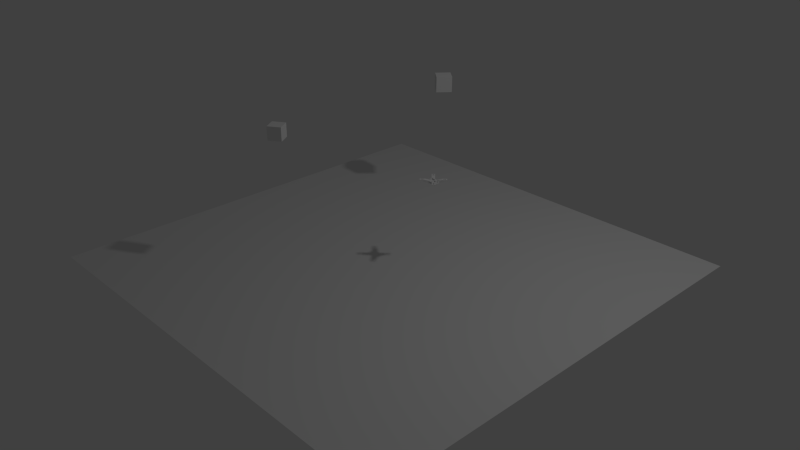 # Source: Tracking_Diode_3D.blend  (saved by Blender 2.79.0; exported with 4.5.12 LTS)
import bpy
from mathutils import Matrix  # noqa: F401  (used for matrix-valued properties, if any)

bpy.ops.wm.read_factory_settings(use_empty=True)
scene = bpy.context.scene
scene.name = 'Scene'

# ---- collections
col_collection_1 = bpy.data.collections.new('Collection 1'); scene.collection.children.link(col_collection_1)

# ---- materials (node trees are filled in below, after node groups)
mat_material = bpy.data.materials.new('Material')
mat_material.alpha_threshold = 0.0
mat_material.use_transparent_shadow = False
mat_material.roughness = 0.5
mat_material.line_color = (0.0, 0.0, 0.0, 1.0)

# ---- material node trees

# ---- world
world_world = bpy.data.worlds.new('World'); scene.world = world_world
world_world.color = (0.05088, 0.05088, 0.05088)
world_world.use_sun_shadow = False
world_world.sun_shadow_jitter_overblur = 0.0
world_world.cycles.sampling_method = 'NONE'
world_world.cycles.sample_map_resolution = 256

# ---- cameras
cam_camera = bpy.data.cameras.new('Camera')
cam_camera.clip_end = 100.0
cam_camera.lens = 35.0
cam_camera.sensor_width = 32.0
cam_camera.sensor_height = 18.0
cam_camera.ortho_scale = 7.314
cam_camera.dof.focus_distance = 0.0
cam_camera.dof.aperture_fstop = 128.0

# ---- lights
light_lamp = bpy.data.lights.new('Lamp', 'POINT')
light_lamp.transmission_factor = 0.0
light_lamp.cutoff_distance = 30.0
light_lamp.energy = 100.0
light_lamp.shadow_buffer_clip_start = 1.001
light_lamp.shadow_soft_size = 0.1
light_lamp.shadow_maximum_resolution = 0.006
light_lamp.use_absolute_resolution = True
light_lamp.cycles.use_multiple_importance_sampling = False

# ---- meshes
me_plane = bpy.data.meshes.new('Plane')
me_plane.from_pydata([(-1.0, -1.0, 0.0), (1.0, -1.0, 0.0), (-1.0, 1.0, 0.0), (1.0, 1.0, 0.0)], [], [(0, 1, 3, 2)])
me_plane.use_remesh_preserve_volume = False
me_plane.use_remesh_preserve_attributes = False
me_plane.use_mirror_vertex_groups = False
me_plane.update()
me_cube_004 = bpy.data.meshes.new('Cube.004')
me_cube_004.from_pydata([(-1.0, -1.0, -1.0), (-1.0, -1.0, 1.0), (-1.0, 1.0, -1.0), (-1.0, 1.0, 1.0), (1.0, -1.0, -1.0), (1.0, -1.0, 1.0), (1.0, 1.0, -1.0), (1.0, 1.0, 1.0)], [], [(0, 1, 3, 2), (2, 3, 7, 6), (6, 7, 5, 4), (4, 5, 1, 0), (2, 6, 4, 0), (7, 3, 1, 5)])
me_cube_004.use_remesh_preserve_volume = False
me_cube_004.use_remesh_preserve_attributes = False
me_cube_004.use_mirror_vertex_groups = False
me_cube_004.update()
me_cube_003 = bpy.data.meshes.new('Cube.003')
me_cube_003.from_pydata([(-1.0, -1.0, -1.0), (-1.0, -1.0, 1.0), (-1.0, 1.0, -1.0), (-1.0, 1.0, 1.0), (1.0, -1.0, -1.0), (1.0, -1.0, 1.0), (1.0, 1.0, -1.0), (1.0, 1.0, 1.0)], [], [(0, 1, 3, 2), (2, 3, 7, 6), (6, 7, 5, 4), (4, 5, 1, 0), (2, 6, 4, 0), (7, 3, 1, 5)])
me_cube_003.use_remesh_preserve_volume = False
me_cube_003.use_remesh_preserve_attributes = False
me_cube_003.use_mirror_vertex_groups = False
me_cube_003.update()
me_cube = bpy.data.meshes.new('Cube')
me_cube.from_pydata([(1.0, 1.0, -1.0), (1.0, -1.0, -1.0), (-1.0, -1.0, -1.0), (-1.0, 1.0, -1.0), (1.0, 1.0, 1.0), (1.0, -1.0, 1.0), (-1.0, -1.0, 1.0), (-1.0, 1.0, 1.0)], [], [(0, 1, 2, 3), (4, 7, 6, 5), (0, 4, 5, 1), (1, 5, 6, 2), (2, 6, 7, 3), (4, 0, 3, 7)])
me_cube.materials.append(mat_material)
me_cube.use_remesh_preserve_volume = False
me_cube.use_remesh_preserve_attributes = False
me_cube.use_mirror_vertex_groups = False
me_cube.update()
me_assembly_tracker_2 = bpy.data.meshes.new('Assembly Tracker 2')
me_assembly_tracker_2.from_pydata([(23.2, 2.512, 21.82), (22.88, 2.515, 21.5), (23.7, 2.515, 20.69), (16.84, 2.553, 18.28), (17.16, 2.55, 18.6), (16.34, 2.55, 19.41), (13.9, 2.57, 16.97), (16.95, 2.57, 13.93), (14.93, 2.561, 18.0), (17.97, 2.561, 14.96), (21.75, 2.544, 15.42), (24.65, 2.521, 18.32), (20.8, 2.544, 16.37), (23.7, 2.521, 19.27), (20.66, 2.515, 23.73), (21.47, 2.515, 22.91), (21.79, 2.512, 23.23), (19.38, 2.55, 16.37), (18.57, 2.55, 17.19), (18.25, 2.553, 16.87), (18.29, 2.521, 24.68), (15.39, 2.544, 21.78), (19.24, 2.521, 23.73), (16.34, 2.544, 20.83), (18.68, 2.561, 14.25), (14.22, 2.561, 18.71), (26.14, 2.495, 23.12), (23.1, 2.495, 26.17), (25.11, 2.503, 22.1), (22.07, 2.503, 25.14), (25.82, 2.503, 21.39), (21.36, 2.503, 25.85), (16.07, -2.607, 13.06), (17.97, 1.712, 14.95), (13.04, -2.059, 10.02), (13.03, -3.559, 10.02), (14.63, 1.249, 11.61), (13.03, -2.607, 16.1), (9.991, -3.559, 13.06), (9.997, -2.059, 13.07), (14.93, 1.712, 17.99), (11.59, 1.249, 14.65), (15.39, 1.694, 21.78), (15.42, 1.694, 21.81), (16.34, 1.694, 20.82), (16.38, 1.694, 20.86), (14.32, -1.686, 20.71), (15.27, -1.686, 19.75), (12.33, -2.607, 16.81), (8.329, -3.559, 14.72), (8.354, 2.502, 14.75), (14.69, -3.559, 8.357), (14.72, 2.502, 8.381), (12.24, 2.502, 10.86), (10.83, 2.502, 12.27), (10.81, -1.498, 12.25), (12.23, -1.498, 10.84), (23.69, 1.671, 19.27), (24.65, 1.671, 18.31), (25.82, 1.653, 21.39), (27.8, 1.645, 21.46), (25.11, 1.653, 22.1), (26.13, 1.645, 23.12), (21.75, 1.694, 15.41), (21.79, 1.694, 15.45), (20.68, -1.686, 14.34), (27.8, 3.645, 21.47), (18.61, 3.72, 12.28), (20.8, 1.694, 16.37), (19.73, -1.686, 15.3), (20.83, 1.694, 16.4), (16.78, -2.607, 12.35), (18.67, 1.712, 14.25), (22.07, 1.653, 25.14), (23.09, 1.645, 26.16), (21.36, 1.653, 25.84), (21.43, 1.645, 27.82), (19.24, 1.671, 23.72), (18.29, 1.671, 24.68), (21.44, 3.645, 27.83), (20.66, 3.665, 23.73), (12.25, 3.72, 18.64), (16.35, 3.7, 19.42), (19.39, 3.7, 16.38), (23.7, 3.665, 20.69), (18.58, 3.7, 17.19), (18.26, 3.703, 16.87), (16.84, 3.703, 18.29), (17.16, 3.7, 18.6), (21.48, 3.665, 22.92), (21.79, 3.662, 23.24), (23.21, 3.662, 21.82), (22.89, 3.665, 21.5), (14.22, 1.712, 18.7), (8.351, 1.948, 11.21), (11.18, 1.948, 8.379), (8.337, -1.484, 11.19), (11.17, -1.484, 8.365), (-10.13, -5.116, 4.792), (-10.12, -5.116, 4.792), (-10.12, -5.116, 5.842), (-13.7, -5.116, 9.42), (-14.76, -5.116, 8.359), (-13.48, -5.116, 7.081), (-13.48, -5.116, 2.495), (-10.13, -5.116, 2.495), (14.7, -5.116, 8.359), (13.63, -5.116, 9.42), (13.52, -5.116, 7.181), (10.17, -5.116, 5.952), (13.52, -5.116, -7.191), (10.17, -5.116, -5.962), (14.7, -5.116, -8.369), (13.63, -5.116, -9.43), (-10.13, -4.116, 4.792), (-10.13, -4.116, 2.495), (-12.13, -4.116, 2.495), (-10.12, -4.116, 5.842), (-10.12, -4.116, 4.792), (-11.68, -4.116, 7.395), (-12.13, -4.116, 7.395), (-12.13, 1.933, 7.395), (-12.13, 1.817, 6.65), (-12.8, 1.882, 6.399), (-14.76, 2.495, 8.359), (-12.32, 2.495, 10.8), (-11.23, 1.92, 8.218), (-10.84, 2.495, 12.28), (-8.397, 2.495, 14.72), (-8.255, 1.92, 11.19), (-1.069, 0.2033, 7.395), (14.7, 2.495, 8.359), (13.52, 1.704, 7.181), (12.17, 1.704, 5.831), (-13.48, 1.704, 7.081), (-8.397, -5.116, 14.72), (-4.669, -5.116, 11.0), (-4.669, 0.2033, 11.0), (4.603, -5.116, 11.0), (8.332, -5.116, 14.72), (4.603, 0.2033, 11.0), (8.332, 2.495, 14.72), (1.003, 0.2033, 7.395), (-12.13, 1.704, 5.931), (-12.13, 1.673, 5.731), (-12.23, 1.704, 5.831), (12.17, 1.949, 7.395), (12.17, -4.116, 7.395), (11.61, -4.116, 7.395), (-12.32, -1.505, 10.8), (-10.84, -1.505, 12.28), (-13.7, -4.116, 9.42), (-9.457, -4.116, 13.66), (-9.457, -5.116, 13.66), (-5.486, -5.116, 9.692), (5.421, -5.116, 9.692), (9.392, -5.116, 13.66), (-13.48, -4.116, 2.495), (-13.48, -3.316, -2.925), (-13.48, 1.886, -2.925), (-13.48, 1.704, -7.091), (-13.48, -3.316, 2.915), (-13.48, -4.116, -2.505), (-13.48, -5.116, -2.505), (-13.48, -5.116, -7.091), (-13.48, 1.886, 2.915), (-13.48, 2.9, 2.495), (-13.48, 2.9, -2.505), (13.52, -0.2304, -0.004894), (13.52, 1.704, 5.731), (13.52, 1.704, -7.191), (13.52, 1.704, -5.741), (12.17, -4.116, -7.405), (11.61, -4.116, -7.405), (10.17, -4.116, -5.962), (10.17, -4.116, 5.952), (-12.13, 1.704, 5.731), (-12.13, 2.9, 2.495), (-12.13, 1.886, -2.925), (-12.13, 1.817, -6.66), (-12.13, 2.9, -2.505), (-12.13, -4.116, -7.405), (-12.13, 1.933, -7.405), (-12.13, 1.886, 2.915), (-12.13, -3.316, 2.915), (-12.13, -4.116, -2.505), (-12.13, -3.316, -2.925), (-12.13, 1.704, -5.941), (-12.13, 1.704, -5.741), (-12.13, 1.673, -5.741), (12.17, 1.704, -5.841), (12.17, 1.949, -7.405), (12.17, 1.704, 5.731), (12.17, -0.2304, -0.004894), (12.17, 1.704, -5.741), (-11.23, -1.505, 8.218), (-8.255, -1.505, 11.19), (10.77, -1.505, 12.28), (10.77, 2.495, 12.28), (12.26, 2.495, 10.8), (12.26, -1.505, 10.8), (9.392, -4.116, 13.66), (13.63, -4.116, 9.42), (8.19, 1.92, 11.19), (11.16, 1.92, 8.218), (8.19, -1.505, 11.19), (11.16, -1.505, 8.218), (5.421, -4.116, 9.692), (-5.486, -4.116, 9.692), (-10.12, -5.116, -5.852), (-10.12, -5.116, -4.802), (-13.7, -5.116, -9.43), (-10.13, -5.116, -4.802), (-14.76, -5.116, -8.369), (-10.13, -5.116, -2.505), (-10.13, -4.116, -2.505), (-10.13, -4.116, -4.802), (-10.12, -4.116, -4.802), (-10.12, -4.116, -5.852), (-11.68, -4.116, -7.405), (-8.397, 2.495, -14.73), (-10.84, 2.495, -12.29), (-8.255, 1.92, -11.2), (-12.8, 1.882, -6.409), (-14.76, 2.495, -8.369), (-1.069, 0.2033, -7.405), (-11.23, 1.92, -8.228), (-12.32, 2.495, -10.81), (14.7, 2.495, -8.369), (-4.669, -5.116, -11.0), (-8.397, -5.116, -14.73), (-4.669, 0.2033, -11.0), (8.332, -5.116, -14.73), (4.603, -5.116, -11.0), (8.332, 2.495, -14.73), (4.603, 0.2033, -11.0), (1.003, 0.2033, -7.405), (-12.23, 1.704, -5.841), (-10.84, -1.505, -12.29), (-13.7, -4.116, -9.43), (-9.457, -5.116, -13.67), (-9.457, -4.116, -13.67), (-12.32, -1.505, -10.81), (9.392, -5.116, -13.67), (5.421, -5.116, -9.701), (-5.486, -5.116, -9.701), (-11.23, -1.505, -8.228), (-8.255, -1.505, -11.2), (12.26, -1.505, -10.81), (12.26, 2.495, -10.81), (13.63, -4.116, -9.43), (9.392, -4.116, -13.67), (10.77, 2.495, -12.29), (10.77, -1.505, -12.29), (11.16, 1.92, -8.228), (8.19, 1.92, -11.2), (8.19, -1.505, -11.2), (11.16, -1.505, -8.228), (5.421, -4.116, -9.701), (-5.486, -4.116, -9.701), (-21.85, 2.512, 23.23), (-21.54, 2.515, 22.91), (-20.72, 2.515, 23.73), (-18.32, 2.553, 16.87), (-18.64, 2.55, 17.19), (-19.45, 2.55, 16.37), (-17.01, 2.57, 13.93), (-13.97, 2.57, 16.97), (-18.04, 2.561, 14.96), (-15.0, 2.561, 18.0), (-15.45, 2.544, 21.78), (-18.35, 2.521, 24.68), (-16.41, 2.544, 20.83), (-19.31, 2.521, 23.73), (-23.76, 2.515, 20.69), (-22.95, 2.515, 21.5), (-23.27, 2.512, 21.82), (-16.41, 2.55, 19.41), (-17.22, 2.55, 18.6), (-16.9, 2.553, 18.28), (-24.72, 2.521, 18.32), (-21.82, 2.544, 15.42), (-23.76, 2.521, 19.27), (-20.86, 2.544, 16.37), (-14.29, 2.561, 18.71), (-18.74, 2.561, 14.25), (-23.16, 2.495, 26.17), (-26.2, 2.495, 23.12), (-22.14, 2.503, 25.14), (-25.18, 2.503, 22.1), (-21.43, 2.503, 25.85), (-25.88, 2.503, 21.39), (-13.1, -2.607, 16.1), (-14.99, 1.712, 17.99), (-10.06, -2.059, 13.07), (-10.06, -3.559, 13.06), (-11.65, 1.249, 14.65), (-16.14, -2.607, 13.06), (-13.1, -3.559, 10.02), (-13.1, -2.059, 10.02), (-18.03, 1.712, 14.95), (-14.69, 1.249, 11.61), (-21.82, 1.694, 15.41), (-21.85, 1.694, 15.45), (-20.86, 1.694, 16.37), (-20.9, 1.694, 16.4), (-20.75, -1.686, 14.34), (-19.79, -1.686, 15.3), (-16.85, -2.607, 12.35), (-14.76, -3.559, 8.357), (-14.78, 2.502, 8.381), (-8.394, -3.559, 14.72), (-8.419, 2.502, 14.75), (-10.89, 2.502, 12.27), (-12.31, 2.502, 10.86), (-12.29, -1.498, 10.84), (-10.88, -1.498, 12.25), (-19.31, 1.671, 23.72), (-18.35, 1.671, 24.68), (-21.43, 1.653, 25.84), (-21.5, 1.645, 27.82), (-22.13, 1.653, 25.14), (-23.16, 1.645, 26.16), (-15.45, 1.694, 21.78), (-15.49, 1.694, 21.81), (-14.38, -1.686, 20.71), (-21.51, 3.645, 27.83), (-12.31, 3.72, 18.64), (-16.41, 1.694, 20.82), (-15.34, -1.686, 19.75), (-16.44, 1.694, 20.86), (-12.39, -2.607, 16.81), (-14.28, 1.712, 18.7), (-25.17, 1.653, 22.1), (-26.2, 1.645, 23.12), (-25.88, 1.653, 21.39), (-27.86, 1.645, 21.46), (-23.76, 1.671, 19.27), (-24.71, 1.671, 18.31), (-27.87, 3.645, 21.47), (-23.77, 3.665, 20.69), (-18.68, 3.72, 12.28), (-19.45, 3.7, 16.38), (-16.41, 3.7, 19.42), (-20.73, 3.665, 23.73), (-17.23, 3.7, 18.6), (-16.91, 3.703, 18.29), (-18.32, 3.703, 16.87), (-18.64, 3.7, 17.19), (-22.95, 3.665, 21.5), (-23.27, 3.662, 21.82), (-21.86, 3.662, 23.24), (-21.54, 3.665, 22.92), (-18.74, 1.712, 14.25), (-11.25, 1.948, 8.379), (-8.417, 1.948, 11.21), (-11.23, -1.484, 8.365), (-8.403, -1.484, 11.19), (21.79, 2.512, -23.24), (21.47, 2.515, -22.92), (20.66, 2.515, -23.74), (18.25, 2.553, -16.88), (18.57, 2.55, -17.2), (19.38, 2.55, -16.38), (16.95, 2.57, -13.94), (13.9, 2.57, -16.98), (17.97, 2.561, -14.97), (14.93, 2.561, -18.01), (15.39, 2.544, -21.79), (18.29, 2.521, -24.69), (16.34, 2.544, -20.84), (19.24, 2.521, -23.74), (23.7, 2.515, -20.7), (22.88, 2.515, -21.51), (23.2, 2.512, -21.83), (16.34, 2.55, -19.42), (17.16, 2.55, -18.61), (16.84, 2.553, -18.29), (24.65, 2.521, -18.33), (21.75, 2.544, -15.43), (23.7, 2.521, -19.28), (20.8, 2.544, -16.38), (14.22, 2.561, -18.72), (18.68, 2.561, -14.26), (23.1, 2.495, -26.18), (26.14, 2.495, -23.13), (22.07, 2.503, -25.15), (25.11, 2.503, -22.11), (21.36, 2.503, -25.86), (25.82, 2.503, -21.4), (13.03, -2.607, -16.11), (14.93, 1.712, -18.0), (9.997, -2.059, -13.07), (9.991, -3.559, -13.07), (11.59, 1.249, -14.66), (16.07, -2.607, -13.07), (13.03, -3.559, -10.03), (13.04, -2.059, -10.03), (17.97, 1.712, -14.96), (14.63, 1.249, -11.62), (21.75, 1.694, -15.42), (21.79, 1.694, -15.46), (20.8, 1.694, -16.38), (20.83, 1.694, -16.41), (20.68, -1.686, -14.35), (19.73, -1.686, -15.31), (16.78, -2.607, -12.36), (14.69, -3.559, -8.367), (14.72, 2.502, -8.391), (8.329, -3.559, -14.73), (8.354, 2.502, -14.76), (10.83, 2.502, -12.28), (12.24, 2.502, -10.87), (12.23, -1.498, -10.85), (10.81, -1.498, -12.26), (19.24, 1.671, -23.73), (18.29, 1.671, -24.69), (21.36, 1.653, -25.85), (21.43, 1.645, -27.83), (22.07, 1.653, -25.15), (23.09, 1.645, -26.17), (15.39, 1.694, -21.79), (15.42, 1.694, -21.82), (14.32, -1.686, -20.72), (21.44, 3.645, -27.84), (12.25, 3.72, -18.65), (16.34, 1.694, -20.83), (15.27, -1.686, -19.76), (16.38, 1.694, -20.87), (12.33, -2.607, -16.82), (14.22, 1.712, -18.71), (25.11, 1.653, -22.11), (26.13, 1.645, -23.13), (25.82, 1.653, -21.4), (27.8, 1.645, -21.47), (23.69, 1.671, -19.28), (24.65, 1.671, -18.32), (27.8, 3.645, -21.48), (23.7, 3.665, -20.7), (18.61, 3.72, -12.29), (19.39, 3.7, -16.39), (16.35, 3.7, -19.43), (20.66, 3.665, -23.74), (17.16, 3.7, -18.61), (16.84, 3.703, -18.3), (18.26, 3.703, -16.88), (18.58, 3.7, -17.2), (22.89, 3.665, -21.51), (23.21, 3.662, -21.83), (21.79, 3.662, -23.25), (21.48, 3.665, -22.93), (18.67, 1.712, -14.26), (11.18, 1.948, -8.389), (8.351, 1.948, -11.22), (11.17, -1.484, -8.375), (8.337, -1.484, -11.2), (-23.23, 2.501, -21.79), (-22.92, 2.504, -21.47), (-23.73, 2.504, -20.66), (-16.87, 2.542, -18.26), (-17.19, 2.539, -18.57), (-16.38, 2.539, -19.39), (-13.94, 2.559, -16.95), (-16.98, 2.559, -13.91), (-14.96, 2.551, -17.97), (-18.0, 2.551, -14.93), (-21.78, 2.533, -15.39), (-24.68, 2.51, -18.29), (-20.83, 2.533, -16.35), (-23.73, 2.51, -19.25), (-20.69, 2.504, -23.7), (-21.5, 2.504, -22.89), (-21.82, 2.501, -23.21), (-19.42, 2.539, -16.35), (-18.6, 2.539, -17.16), (-18.28, 2.542, -16.84), (-18.32, 2.51, -24.66), (-15.42, 2.533, -21.76), (-19.27, 2.51, -23.7), (-16.37, 2.533, -20.8), (-18.71, 2.551, -14.23), (-14.25, 2.551, -18.68), (-26.17, 2.484, -23.1), (-23.13, 2.484, -26.14), (-25.14, 2.492, -22.07), (-22.1, 2.492, -25.12), (-25.85, 2.492, -21.37), (-21.4, 2.492, -25.82), (-16.1, -2.618, -13.04), (-18.0, 1.701, -14.93), (-13.07, -2.069, -10.0), (-13.06, -3.569, -9.994), (-14.66, 1.238, -11.59), (-13.06, -2.618, -16.08), (-10.02, -3.569, -13.03), (-10.03, -2.069, -13.04), (-14.96, 1.701, -17.97), (-11.62, 1.238, -14.63), (-15.42, 1.683, -21.75), (-15.45, 1.683, -21.79), (-16.37, 1.683, -20.8), (-16.41, 1.683, -20.83), (-14.35, -1.697, -20.68), (-15.3, -1.697, -19.73), (-12.36, -2.618, -16.78), (-8.36, -3.569, -14.7), (-8.384, 2.491, -14.72), (-14.72, -3.569, -8.332), (-14.75, 2.491, -8.357), (-12.27, 2.491, -10.83), (-10.86, 2.491, -12.25), (-10.84, -1.509, -12.23), (-12.26, -1.509, -10.82), (-23.73, 1.66, -19.24), (-24.68, 1.66, -18.29), (-25.85, 1.642, -21.36), (-27.83, 1.634, -21.43), (-25.14, 1.642, -22.07), (-26.16, 1.634, -23.1), (-21.78, 1.683, -15.39), (-21.82, 1.683, -15.42), (-20.71, -1.697, -14.32), (-27.83, 3.634, -21.44), (-18.64, 3.709, -12.25), (-20.83, 1.683, -16.34), (-19.76, -1.697, -15.27), (-20.86, 1.683, -16.38), (-16.81, -2.618, -12.33), (-18.71, 1.701, -14.22), (-22.1, 1.642, -25.11), (-23.12, 1.634, -26.14), (-21.39, 1.642, -25.82), (-21.46, 1.634, -27.8), (-19.27, 1.66, -23.7), (-18.32, 1.66, -24.65), (-21.47, 3.634, -27.81), (-20.69, 3.654, -23.71), (-12.28, 3.709, -18.61), (-16.38, 3.689, -19.39), (-19.42, 3.689, -16.35), (-23.73, 3.654, -20.67), (-18.61, 3.689, -17.17), (-18.29, 3.692, -16.85), (-16.87, 3.692, -18.26), (-17.19, 3.689, -18.58), (-21.51, 3.654, -22.89), (-21.82, 3.651, -23.21), (-23.24, 3.651, -21.8), (-22.92, 3.654, -21.48), (-14.25, 1.701, -18.68), (-8.382, 1.938, -11.18), (-11.21, 1.938, -8.354), (-8.368, -1.494, -11.17), (-11.2, -1.494, -8.34)], [], [(0, 1, 2), (3, 4, 5), (6, 7, 8), (8, 7, 9), (10, 11, 12), (12, 11, 13), (14, 15, 16), (17, 18, 19), (20, 21, 22), (22, 21, 23), (13, 2, 12), (12, 2, 17), (12, 17, 24), (24, 17, 19), (24, 19, 9), (9, 19, 3), (9, 3, 8), (8, 3, 5), (8, 5, 25), (26, 27, 28), (28, 27, 29), (13, 30, 2), (2, 30, 28), (2, 28, 0), (0, 28, 29), (0, 29, 16), (16, 29, 31), (16, 31, 14), (14, 31, 22), (14, 22, 5), (5, 22, 23), (5, 23, 25), (32, 33, 9), (34, 35, 36), (36, 35, 32), (36, 32, 7), (7, 32, 9), (37, 38, 39), (8, 40, 6), (6, 40, 37), (6, 37, 41), (41, 37, 39), (42, 43, 44), (44, 43, 45), (43, 46, 45), (45, 46, 47), (47, 46, 48), (48, 46, 49), (48, 49, 37), (37, 49, 38), (38, 49, 39), (39, 49, 50), (51, 35, 52), (52, 35, 34), (52, 34, 53), (50, 54, 39), (39, 54, 55), (39, 55, 34), (34, 55, 56), (34, 56, 53), (57, 58, 59), (59, 58, 60), (59, 60, 61), (61, 60, 62), (57, 59, 13), (13, 59, 30), (63, 64, 65), (66, 60, 58), (51, 52, 67), (65, 51, 63), (63, 51, 67), (63, 67, 10), (10, 67, 66), (10, 66, 11), (11, 66, 58), (68, 12, 24), (69, 70, 71), (71, 70, 68), (71, 68, 72), (72, 68, 24), (6, 41, 7), (7, 41, 36), (69, 65, 70), (70, 65, 64), (73, 74, 75), (75, 74, 76), (75, 76, 77), (77, 76, 78), (72, 24, 33), (33, 24, 9), (31, 75, 22), (22, 75, 77), (30, 59, 28), (28, 59, 61), (79, 80, 81), (81, 80, 82), (67, 83, 66), (66, 83, 84), (85, 83, 86), (86, 83, 67), (86, 67, 87), (87, 67, 81), (87, 81, 88), (88, 81, 82), (89, 80, 90), (90, 80, 79), (90, 79, 91), (91, 79, 66), (91, 66, 92), (92, 66, 84), (81, 50, 49), (78, 76, 20), (20, 76, 79), (20, 79, 21), (21, 79, 81), (21, 81, 42), (42, 81, 49), (42, 49, 43), (43, 49, 46), (62, 60, 26), (26, 60, 66), (26, 66, 27), (27, 66, 79), (27, 79, 74), (74, 79, 76), (25, 93, 8), (8, 93, 40), (44, 45, 47), (25, 23, 93), (93, 23, 44), (93, 44, 48), (48, 44, 47), (75, 31, 73), (73, 31, 29), (83, 85, 17), (17, 85, 18), (85, 86, 18), (18, 86, 19), (86, 87, 19), (19, 87, 3), (87, 88, 3), (3, 88, 4), (88, 82, 4), (4, 82, 5), (82, 80, 5), (5, 80, 14), (80, 89, 14), (14, 89, 15), (89, 90, 15), (15, 90, 16), (90, 91, 16), (16, 91, 0), (91, 92, 0), (0, 92, 1), (92, 84, 1), (1, 84, 2), (84, 83, 2), (2, 83, 17), (61, 62, 28), (28, 62, 26), (29, 27, 73), (73, 27, 74), (77, 78, 22), (22, 78, 20), (23, 21, 44), (44, 21, 42), (67, 52, 81), (81, 52, 53), (50, 81, 54), (54, 81, 53), (54, 53, 94), (94, 53, 95), (65, 69, 71), (32, 35, 71), (71, 35, 51), (71, 51, 65), (34, 36, 39), (39, 36, 41), (72, 33, 71), (71, 33, 32), (70, 64, 68), (68, 64, 63), (12, 68, 10), (10, 68, 63), (58, 57, 11), (11, 57, 13), (40, 93, 37), (37, 93, 48), (54, 94, 55), (55, 94, 96), (94, 95, 96), (96, 95, 97), (95, 53, 97), (97, 53, 56), (97, 56, 96), (96, 56, 55), (98, 99, 100), (101, 102, 103), (104, 105, 103), (103, 105, 98), (103, 98, 101), (101, 98, 100), (106, 107, 108), (108, 107, 109), (108, 109, 110), (110, 109, 111), (110, 111, 112), (112, 111, 113), (114, 115, 116), (117, 118, 119), (119, 118, 114), (119, 114, 120), (120, 114, 116), (121, 122, 123), (124, 125, 126), (127, 128, 129), (129, 128, 130), (129, 130, 126), (126, 130, 121), (126, 121, 124), (124, 121, 123), (106, 108, 131), (131, 108, 132), (131, 132, 133), (103, 102, 134), (134, 102, 124), (134, 124, 123), (135, 136, 128), (128, 136, 137), (128, 137, 130), (138, 139, 140), (140, 139, 141), (140, 141, 142), (143, 144, 145), (137, 136, 140), (140, 136, 138), (146, 147, 142), (142, 147, 148), (142, 148, 130), (130, 148, 119), (130, 119, 121), (121, 119, 120), (149, 125, 124), (128, 127, 135), (135, 127, 150), (102, 101, 151), (124, 102, 149), (149, 102, 151), (149, 151, 150), (150, 151, 152), (150, 152, 135), (135, 152, 153), (135, 153, 136), (136, 153, 154), (136, 154, 138), (138, 154, 155), (138, 155, 139), (139, 155, 156), (104, 103, 157), (157, 103, 134), (158, 159, 160), (161, 158, 162), (162, 158, 160), (162, 160, 163), (163, 160, 164), (162, 157, 161), (161, 157, 134), (161, 134, 165), (165, 134, 166), (165, 166, 159), (159, 166, 167), (159, 167, 160), (168, 169, 132), (170, 171, 110), (110, 171, 168), (110, 168, 108), (108, 168, 132), (147, 172, 173), (173, 174, 147), (147, 174, 175), (147, 175, 148), (143, 176, 177), (122, 121, 120), (178, 179, 180), (181, 182, 179), (178, 180, 183), (120, 116, 184), (184, 116, 185), (184, 185, 186), (186, 185, 181), (186, 181, 187), (187, 181, 179), (187, 179, 188), (188, 179, 178), (188, 178, 189), (189, 178, 186), (189, 186, 187), (180, 177, 183), (183, 177, 176), (183, 176, 184), (184, 176, 144), (184, 144, 120), (120, 144, 143), (120, 143, 122), (122, 143, 177), (190, 191, 172), (147, 146, 133), (133, 192, 147), (147, 192, 193), (147, 193, 172), (172, 193, 194), (172, 194, 190), (115, 105, 116), (116, 105, 104), (116, 104, 157), (185, 116, 162), (162, 116, 157), (111, 109, 174), (174, 109, 175), (98, 105, 114), (114, 105, 115), (195, 126, 149), (149, 126, 125), (196, 129, 195), (195, 129, 126), (150, 127, 196), (196, 127, 129), (196, 195, 150), (150, 195, 149), (197, 198, 141), (131, 199, 106), (106, 199, 200), (139, 156, 201), (141, 139, 197), (197, 139, 201), (197, 201, 200), (200, 201, 202), (200, 202, 106), (106, 202, 107), (131, 133, 146), (141, 198, 203), (141, 203, 142), (142, 203, 204), (142, 204, 146), (146, 204, 199), (146, 199, 131), (205, 203, 197), (197, 203, 198), (206, 204, 205), (205, 204, 203), (200, 199, 206), (206, 199, 204), (206, 205, 200), (200, 205, 197), (99, 98, 118), (118, 98, 114), (140, 142, 137), (137, 142, 130), (144, 176, 145), (133, 132, 192), (192, 132, 169), (122, 177, 123), (123, 177, 166), (123, 166, 134), (180, 167, 177), (177, 167, 166), (143, 145, 176), (161, 165, 184), (184, 165, 183), (158, 161, 186), (186, 161, 184), (165, 159, 183), (183, 159, 178), (193, 192, 168), (168, 192, 169), (107, 202, 109), (109, 202, 148), (109, 148, 175), (207, 201, 155), (155, 201, 156), (100, 99, 117), (117, 99, 118), (152, 151, 208), (208, 151, 119), (208, 119, 207), (207, 119, 148), (207, 148, 201), (201, 148, 202), (151, 101, 119), (119, 101, 100), (119, 100, 117), (154, 208, 155), (155, 208, 207), (208, 154, 152), (152, 154, 153), (209, 210, 211), (211, 210, 212), (213, 211, 164), (164, 211, 212), (164, 212, 163), (163, 212, 214), (185, 215, 181), (181, 215, 216), (216, 217, 181), (181, 217, 218), (181, 218, 219), (220, 221, 222), (223, 179, 224), (224, 179, 182), (220, 222, 225), (225, 222, 226), (225, 226, 182), (182, 226, 227), (182, 227, 224), (110, 112, 170), (170, 112, 228), (170, 228, 190), (213, 164, 224), (224, 164, 160), (224, 160, 223), (229, 230, 231), (231, 230, 220), (231, 220, 225), (232, 233, 234), (234, 233, 235), (234, 235, 236), (237, 189, 187), (229, 231, 233), (233, 231, 235), (182, 181, 225), (225, 181, 219), (225, 219, 236), (236, 219, 173), (236, 173, 191), (191, 173, 172), (238, 221, 220), (211, 213, 239), (239, 213, 224), (230, 240, 241), (224, 227, 239), (239, 227, 242), (239, 242, 241), (241, 242, 238), (241, 238, 230), (230, 238, 220), (232, 243, 233), (233, 243, 244), (233, 244, 229), (229, 244, 245), (229, 245, 230), (230, 245, 240), (214, 215, 163), (163, 215, 185), (163, 185, 162), (214, 212, 215), (215, 212, 216), (226, 246, 227), (227, 246, 242), (222, 247, 226), (226, 247, 246), (221, 238, 222), (222, 238, 247), (246, 247, 242), (242, 247, 238), (248, 249, 228), (112, 113, 250), (243, 232, 251), (251, 232, 234), (234, 252, 251), (251, 252, 253), (251, 253, 250), (250, 253, 248), (250, 248, 112), (112, 248, 228), (228, 249, 254), (190, 228, 191), (191, 228, 254), (191, 254, 236), (236, 254, 255), (236, 255, 234), (234, 255, 252), (255, 256, 252), (252, 256, 253), (254, 257, 255), (255, 257, 256), (249, 248, 254), (254, 248, 257), (256, 257, 253), (253, 257, 248), (212, 210, 216), (216, 210, 217), (236, 235, 225), (225, 235, 231), (237, 188, 189), (170, 190, 171), (171, 190, 194), (180, 179, 167), (167, 179, 223), (167, 223, 160), (188, 237, 187), (159, 158, 178), (178, 158, 186), (194, 193, 171), (171, 193, 168), (250, 113, 173), (173, 113, 111), (173, 111, 174), (251, 258, 243), (243, 258, 244), (210, 209, 217), (217, 209, 218), (251, 250, 258), (258, 250, 173), (258, 173, 259), (259, 173, 219), (259, 219, 241), (241, 219, 239), (211, 239, 209), (209, 239, 219), (209, 219, 218), (259, 245, 258), (258, 245, 244), (245, 259, 240), (240, 259, 241), (260, 261, 262), (263, 264, 265), (266, 267, 268), (268, 267, 269), (270, 271, 272), (272, 271, 273), (274, 275, 276), (277, 278, 279), (280, 281, 282), (282, 281, 283), (273, 262, 272), (272, 262, 277), (272, 277, 284), (284, 277, 279), (284, 279, 269), (269, 279, 263), (269, 263, 268), (268, 263, 265), (268, 265, 285), (286, 287, 288), (288, 287, 289), (273, 290, 262), (262, 290, 288), (262, 288, 260), (260, 288, 289), (260, 289, 276), (276, 289, 291), (276, 291, 274), (274, 291, 282), (274, 282, 265), (265, 282, 283), (265, 283, 285), (292, 293, 269), (294, 295, 296), (296, 295, 292), (296, 292, 267), (267, 292, 269), (297, 298, 299), (268, 300, 266), (266, 300, 297), (266, 297, 301), (301, 297, 299), (302, 303, 304), (304, 303, 305), (303, 306, 305), (305, 306, 307), (307, 306, 308), (308, 306, 309), (308, 309, 297), (297, 309, 298), (298, 309, 299), (299, 309, 310), (311, 295, 312), (312, 295, 294), (312, 294, 313), (310, 314, 299), (299, 314, 315), (299, 315, 294), (294, 315, 316), (294, 316, 313), (317, 318, 319), (319, 318, 320), (319, 320, 321), (321, 320, 322), (317, 319, 273), (273, 319, 290), (323, 324, 325), (326, 320, 318), (311, 312, 327), (325, 311, 323), (323, 311, 327), (323, 327, 270), (270, 327, 326), (270, 326, 271), (271, 326, 318), (328, 272, 284), (329, 330, 331), (331, 330, 328), (331, 328, 332), (332, 328, 284), (266, 301, 267), (267, 301, 296), (329, 325, 330), (330, 325, 324), (333, 334, 335), (335, 334, 336), (335, 336, 337), (337, 336, 338), (332, 284, 293), (293, 284, 269), (291, 335, 282), (282, 335, 337), (290, 319, 288), (288, 319, 321), (339, 340, 341), (341, 340, 342), (327, 343, 326), (326, 343, 344), (345, 343, 346), (346, 343, 327), (346, 327, 347), (347, 327, 341), (347, 341, 348), (348, 341, 342), (349, 340, 350), (350, 340, 339), (350, 339, 351), (351, 339, 326), (351, 326, 352), (352, 326, 344), (341, 310, 309), (338, 336, 280), (280, 336, 339), (280, 339, 281), (281, 339, 341), (281, 341, 302), (302, 341, 309), (302, 309, 303), (303, 309, 306), (322, 320, 286), (286, 320, 326), (286, 326, 287), (287, 326, 339), (287, 339, 334), (334, 339, 336), (285, 353, 268), (268, 353, 300), (304, 305, 307), (285, 283, 353), (353, 283, 304), (353, 304, 308), (308, 304, 307), (335, 291, 333), (333, 291, 289), (343, 345, 277), (277, 345, 278), (345, 346, 278), (278, 346, 279), (346, 347, 279), (279, 347, 263), (347, 348, 263), (263, 348, 264), (348, 342, 264), (264, 342, 265), (342, 340, 265), (265, 340, 274), (340, 349, 274), (274, 349, 275), (349, 350, 275), (275, 350, 276), (350, 351, 276), (276, 351, 260), (351, 352, 260), (260, 352, 261), (352, 344, 261), (261, 344, 262), (344, 343, 262), (262, 343, 277), (321, 322, 288), (288, 322, 286), (289, 287, 333), (333, 287, 334), (337, 338, 282), (282, 338, 280), (283, 281, 304), (304, 281, 302), (327, 312, 341), (341, 312, 313), (310, 341, 314), (314, 341, 313), (314, 313, 354), (354, 313, 355), (325, 329, 331), (292, 295, 331), (331, 295, 311), (331, 311, 325), (294, 296, 299), (299, 296, 301), (332, 293, 331), (331, 293, 292), (330, 324, 328), (328, 324, 323), (272, 328, 270), (270, 328, 323), (318, 317, 271), (271, 317, 273), (300, 353, 297), (297, 353, 308), (314, 354, 315), (315, 354, 356), (354, 355, 356), (356, 355, 357), (355, 313, 357), (357, 313, 316), (357, 316, 356), (356, 316, 315), (358, 359, 360), (361, 362, 363), (364, 365, 366), (366, 365, 367), (368, 369, 370), (370, 369, 371), (372, 373, 374), (375, 376, 377), (378, 379, 380), (380, 379, 381), (371, 360, 370), (370, 360, 375), (370, 375, 382), (382, 375, 377), (382, 377, 367), (367, 377, 361), (367, 361, 366), (366, 361, 363), (366, 363, 383), (384, 385, 386), (386, 385, 387), (371, 388, 360), (360, 388, 386), (360, 386, 358), (358, 386, 387), (358, 387, 374), (374, 387, 389), (374, 389, 372), (372, 389, 380), (372, 380, 363), (363, 380, 381), (363, 381, 383), (390, 391, 367), (392, 393, 394), (394, 393, 390), (394, 390, 365), (365, 390, 367), (395, 396, 397), (366, 398, 364), (364, 398, 395), (364, 395, 399), (399, 395, 397), (400, 401, 402), (402, 401, 403), (401, 404, 403), (403, 404, 405), (405, 404, 406), (406, 404, 407), (406, 407, 395), (395, 407, 396), (396, 407, 397), (397, 407, 408), (409, 393, 410), (410, 393, 392), (410, 392, 411), (408, 412, 397), (397, 412, 413), (397, 413, 392), (392, 413, 414), (392, 414, 411), (415, 416, 417), (417, 416, 418), (417, 418, 419), (419, 418, 420), (415, 417, 371), (371, 417, 388), (421, 422, 423), (424, 418, 416), (409, 410, 425), (423, 409, 421), (421, 409, 425), (421, 425, 368), (368, 425, 424), (368, 424, 369), (369, 424, 416), (426, 370, 382), (427, 428, 429), (429, 428, 426), (429, 426, 430), (430, 426, 382), (364, 399, 365), (365, 399, 394), (427, 423, 428), (428, 423, 422), (431, 432, 433), (433, 432, 434), (433, 434, 435), (435, 434, 436), (430, 382, 391), (391, 382, 367), (389, 433, 380), (380, 433, 435), (388, 417, 386), (386, 417, 419), (437, 438, 439), (439, 438, 440), (425, 441, 424), (424, 441, 442), (443, 441, 444), (444, 441, 425), (444, 425, 445), (445, 425, 439), (445, 439, 446), (446, 439, 440), (447, 438, 448), (448, 438, 437), (448, 437, 449), (449, 437, 424), (449, 424, 450), (450, 424, 442), (439, 408, 407), (436, 434, 378), (378, 434, 437), (378, 437, 379), (379, 437, 439), (379, 439, 400), (400, 439, 407), (400, 407, 401), (401, 407, 404), (420, 418, 384), (384, 418, 424), (384, 424, 385), (385, 424, 437), (385, 437, 432), (432, 437, 434), (383, 451, 366), (366, 451, 398), (402, 403, 405), (383, 381, 451), (451, 381, 402), (451, 402, 406), (406, 402, 405), (433, 389, 431), (431, 389, 387), (441, 443, 375), (375, 443, 376), (443, 444, 376), (376, 444, 377), (444, 445, 377), (377, 445, 361), (445, 446, 361), (361, 446, 362), (446, 440, 362), (362, 440, 363), (440, 438, 363), (363, 438, 372), (438, 447, 372), (372, 447, 373), (447, 448, 373), (373, 448, 374), (448, 449, 374), (374, 449, 358), (449, 450, 358), (358, 450, 359), (450, 442, 359), (359, 442, 360), (442, 441, 360), (360, 441, 375), (419, 420, 386), (386, 420, 384), (387, 385, 431), (431, 385, 432), (435, 436, 380), (380, 436, 378), (381, 379, 402), (402, 379, 400), (425, 410, 439), (439, 410, 411), (408, 439, 412), (412, 439, 411), (412, 411, 452), (452, 411, 453), (423, 427, 429), (390, 393, 429), (429, 393, 409), (429, 409, 423), (392, 394, 397), (397, 394, 399), (430, 391, 429), (429, 391, 390), (428, 422, 426), (426, 422, 421), (370, 426, 368), (368, 426, 421), (416, 415, 369), (369, 415, 371), (398, 451, 395), (395, 451, 406), (412, 452, 413), (413, 452, 454), (452, 453, 454), (454, 453, 455), (453, 411, 455), (455, 411, 414), (455, 414, 454), (454, 414, 413), (456, 457, 458), (459, 460, 461), (462, 463, 464), (464, 463, 465), (466, 467, 468), (468, 467, 469), (470, 471, 472), (473, 474, 475), (476, 477, 478), (478, 477, 479), (469, 458, 468), (468, 458, 473), (468, 473, 480), (480, 473, 475), (480, 475, 465), (465, 475, 459), (465, 459, 464), (464, 459, 461), (464, 461, 481), (482, 483, 484), (484, 483, 485), (469, 486, 458), (458, 486, 484), (458, 484, 456), (456, 484, 485), (456, 485, 472), (472, 485, 487), (472, 487, 470), (470, 487, 478), (470, 478, 461), (461, 478, 479), (461, 479, 481), (488, 489, 465), (490, 491, 492), (492, 491, 488), (492, 488, 463), (463, 488, 465), (493, 494, 495), (464, 496, 462), (462, 496, 493), (462, 493, 497), (497, 493, 495), (498, 499, 500), (500, 499, 501), (499, 502, 501), (501, 502, 503), (503, 502, 504), (504, 502, 505), (504, 505, 493), (493, 505, 494), (494, 505, 495), (495, 505, 506), (507, 491, 508), (508, 491, 490), (508, 490, 509), (506, 510, 495), (495, 510, 511), (495, 511, 490), (490, 511, 512), (490, 512, 509), (513, 514, 515), (515, 514, 516), (515, 516, 517), (517, 516, 518), (513, 515, 469), (469, 515, 486), (519, 520, 521), (522, 516, 514), (507, 508, 523), (521, 507, 519), (519, 507, 523), (519, 523, 466), (466, 523, 522), (466, 522, 467), (467, 522, 514), (524, 468, 480), (525, 526, 527), (527, 526, 524), (527, 524, 528), (528, 524, 480), (462, 497, 463), (463, 497, 492), (525, 521, 526), (526, 521, 520), (529, 530, 531), (531, 530, 532), (531, 532, 533), (533, 532, 534), (528, 480, 489), (489, 480, 465), (487, 531, 478), (478, 531, 533), (486, 515, 484), (484, 515, 517), (535, 536, 537), (537, 536, 538), (523, 539, 522), (522, 539, 540), (541, 539, 542), (542, 539, 523), (542, 523, 543), (543, 523, 537), (543, 537, 544), (544, 537, 538), (545, 536, 546), (546, 536, 535), (546, 535, 547), (547, 535, 522), (547, 522, 548), (548, 522, 540), (537, 506, 505), (534, 532, 476), (476, 532, 535), (476, 535, 477), (477, 535, 537), (477, 537, 498), (498, 537, 505), (498, 505, 499), (499, 505, 502), (518, 516, 482), (482, 516, 522), (482, 522, 483), (483, 522, 535), (483, 535, 530), (530, 535, 532), (481, 549, 464), (464, 549, 496), (500, 501, 503), (481, 479, 549), (549, 479, 500), (549, 500, 504), (504, 500, 503), (531, 487, 529), (529, 487, 485), (539, 541, 473), (473, 541, 474), (541, 542, 474), (474, 542, 475), (542, 543, 475), (475, 543, 459), (543, 544, 459), (459, 544, 460), (544, 538, 460), (460, 538, 461), (538, 536, 461), (461, 536, 470), (536, 545, 470), (470, 545, 471), (545, 546, 471), (471, 546, 472), (546, 547, 472), (472, 547, 456), (547, 548, 456), (456, 548, 457), (548, 540, 457), (457, 540, 458), (540, 539, 458), (458, 539, 473), (517, 518, 484), (484, 518, 482), (485, 483, 529), (529, 483, 530), (533, 534, 478), (478, 534, 476), (479, 477, 500), (500, 477, 498), (523, 508, 537), (537, 508, 509), (506, 537, 510), (510, 537, 509), (510, 509, 550), (550, 509, 551), (521, 525, 527), (488, 491, 527), (527, 491, 507), (527, 507, 521), (490, 492, 495), (495, 492, 497), (528, 489, 527), (527, 489, 488), (526, 520, 524), (524, 520, 519), (468, 524, 466), (466, 524, 519), (514, 513, 467), (467, 513, 469), (496, 549, 493), (493, 549, 504), (510, 550, 511), (511, 550, 552), (550, 551, 552), (552, 551, 553), (551, 509, 553), (553, 509, 512), (553, 512, 552), (552, 512, 511)])
me_assembly_tracker_2.use_remesh_preserve_volume = False
me_assembly_tracker_2.use_remesh_preserve_attributes = False
me_assembly_tracker_2.use_mirror_vertex_groups = False
me_assembly_tracker_2.update()
me_cube_002 = bpy.data.meshes.new('Cube.002')
me_cube_002.from_pydata([(-1.476, -1.0, -1.0), (-1.476, -1.0, 1.0), (-1.476, 1.0, -1.0), (-1.476, 1.0, 1.0), (1.0, -1.0, -1.0), (1.0, -1.0, 1.0), (1.0, 1.0, -1.0), (1.0, 1.0, 1.0)], [], [(0, 1, 3, 2), (2, 3, 7, 6), (6, 7, 5, 4), (4, 5, 1, 0), (2, 6, 4, 0), (7, 3, 1, 5)])
me_cube_002.use_remesh_preserve_volume = False
me_cube_002.use_remesh_preserve_attributes = False
me_cube_002.use_mirror_vertex_groups = False
me_cube_002.update()
me_cube_001 = bpy.data.meshes.new('Cube.001')
me_cube_001.from_pydata([(-1.0, -1.0, -1.0), (-1.0, -1.0, 1.0), (-1.0, 1.0, -1.0), (-1.0, 1.0, 1.0), (1.459, -1.0, -1.0), (1.459, -1.0, 1.0), (1.459, 1.0, -1.0), (1.459, 1.0, 1.0)], [], [(0, 1, 3, 2), (2, 3, 7, 6), (6, 7, 5, 4), (4, 5, 1, 0), (2, 6, 4, 0), (7, 3, 1, 5)])
me_cube_001.use_remesh_preserve_volume = False
me_cube_001.use_remesh_preserve_attributes = False
me_cube_001.use_mirror_vertex_groups = False
me_cube_001.update()

# ---- objects
ob_plane = bpy.data.objects.new('Plane', me_plane)
ob_cubeb = bpy.data.objects.new('CubeB', me_cube_004)
ob_cubec = bpy.data.objects.new('CubeC', me_cube_003)
ob_cube = bpy.data.objects.new('Cube', me_cube)
ob_assembly_tracker_2 = bpy.data.objects.new('Assembly Tracker 2', me_assembly_tracker_2)
ob_cube_002 = bpy.data.objects.new('Cube.002', me_cube_002)
ob_cube_001 = bpy.data.objects.new('Cube.001', me_cube_001)
ob_lamp = bpy.data.objects.new('Lamp', light_lamp)
ob_camera = bpy.data.objects.new('Camera', cam_camera)

# ---- transforms, parenting, visibility, modifiers, constraints
ob_plane.location = (0.6778, -0.2231, 0.242)
ob_plane.scale = (2.776, 2.776, 2.776)
ob_plane.lineart.crease_threshold = 0.0
ob_cubeb.location = (0.0, -1.305, 2.0)
ob_cubeb.rotation_euler = (0.0, 0.0, 0.576)
ob_cubeb.scale = (0.08231, 0.08231, 0.08231)
ob_cubeb.lineart.crease_threshold = 0.0
ob_cubec.location = (0.0, 1.305, 2.0)
ob_cubec.rotation_euler = (0.0, 0.0, -0.6981)
ob_cubec.scale = (0.09922, 0.09922, 0.09922)
ob_cubec.lineart.crease_threshold = 0.0
ob_cube.location = (1.13, 0.0, 1.365)
ob_cube.scale = (0.05647, 0.03137, 0.003137)
ob_cube.lock_rotations_4d = False
ob_cube.empty_display_type = 'ARROWS'
ob_cube.lineart.crease_threshold = 0.0
ob_assembly_tracker_2.parent = ob_cube
ob_assembly_tracker_2.matrix_parent_inverse = Matrix(((10.11, 0.0, 9.537e-07, -11.43), (0.0, 18.2, 0.0, -0.0), (0.0, 0.0, 182.0, -242.3), (0.0, 0.0, 0.0, 1.0)))
ob_assembly_tracker_2.location = (1.127, 0.0006656, 1.361)
ob_assembly_tracker_2.rotation_euler = (1.571, -0.0, 3.142)
ob_assembly_tracker_2.scale = (0.007851, 0.007851, 0.007851)
ob_assembly_tracker_2.lineart.crease_threshold = 0.0
ob_cube_002.parent = ob_cube
ob_cube_002.matrix_parent_inverse = Matrix(((0.5556, 0.0, 0.0, 0.0), (0.0, 1.0, 0.0, 0.0), (0.0, 0.0, 10.0, 0.0), (0.0, 0.0, 0.0, 1.0)))
ob_cube_002.location = (-0.8382, 0.0139, 0.1939)
ob_cube_002.scale = (0.5334, 0.5334, 0.1122)
ob_cube_002.lineart.crease_threshold = 0.0
ob_cube_001.parent = ob_cube
ob_cube_001.matrix_parent_inverse = Matrix(((0.5556, 0.0, 0.0, 0.0), (0.0, 1.0, 0.0, 0.0), (0.0, 0.0, 10.0, 0.0), (0.0, 0.0, 0.0, 1.0)))
ob_cube_001.location = (1.062, -0.0018, 0.5127)
ob_cube_001.scale = (0.4418, 0.4418, 0.4418)
ob_cube_001.lineart.crease_threshold = 0.0
ob_lamp.location = (4.076, 1.005, 5.904)
ob_lamp.rotation_euler = (0.6503, 0.05522, 1.866)
ob_lamp.lock_rotations_4d = False
ob_lamp.empty_display_type = 'ARROWS'
ob_lamp.color = (0.0, 0.0, 0.0, 0.0)
ob_lamp.lineart.crease_threshold = 0.0
ob_camera.location = (7.481, -6.508, 5.344)
ob_camera.rotation_euler = (1.109, 0.0, 0.8149)
ob_camera.lock_rotations_4d = False
ob_camera.empty_display_type = 'ARROWS'
ob_camera.color = (0.0, 0.0, 0.0, 0.0)
ob_camera.display_type = 'WIRE'
ob_camera.lineart.crease_threshold = 0.0

# ---- collection membership
col_collection_1.objects.link(ob_plane)
col_collection_1.objects.link(ob_cubeb)
col_collection_1.objects.link(ob_cubec)
col_collection_1.objects.link(ob_cube)
col_collection_1.objects.link(ob_assembly_tracker_2)
col_collection_1.objects.link(ob_cube_002)
col_collection_1.objects.link(ob_cube_001)
col_collection_1.objects.link(ob_lamp)
col_collection_1.objects.link(ob_camera)

# ---- scene / render settings (as saved in the file)
scene.camera = ob_camera
scene.frame_start = 1; scene.frame_end = 250; scene.frame_set(1)
scene.render.engine = 'BLENDER_EEVEE_NEXT'
scene.render.resolution_percentage = 50
scene.render.dither_intensity = 0.0
scene.cycles.use_denoising = False
scene.cycles.samples = 10
scene.cycles.sampling_pattern = 'TABULATED_SOBOL'
scene.cycles.light_sampling_threshold = 0.0
scene.cycles.use_adaptive_sampling = False
scene.cycles.use_light_tree = False
scene.cycles.blur_glossy = 0.0
scene.cycles.pixel_filter_type = 'GAUSSIAN'
scene.cycles.sample_clamp_indirect = 0.0
scene.view_settings.view_transform = 'Standard'
bpy.context.view_layer.update()
